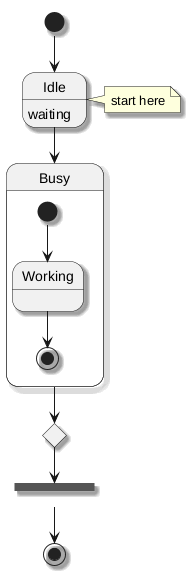

The diagram above was rendered by PlantUML. Its source (embedded in the PNG):
@startuml
skinparam shadowing true
[*] --> Idle
state Idle : waiting
state Busy {
  [*] --> Working
  Working --> [*]
}
state choice <<choice>>
state fork <<fork>>
Idle --> Busy
Busy --> choice
choice --> fork
fork --> [*]
note right of Idle : start here
@enduml